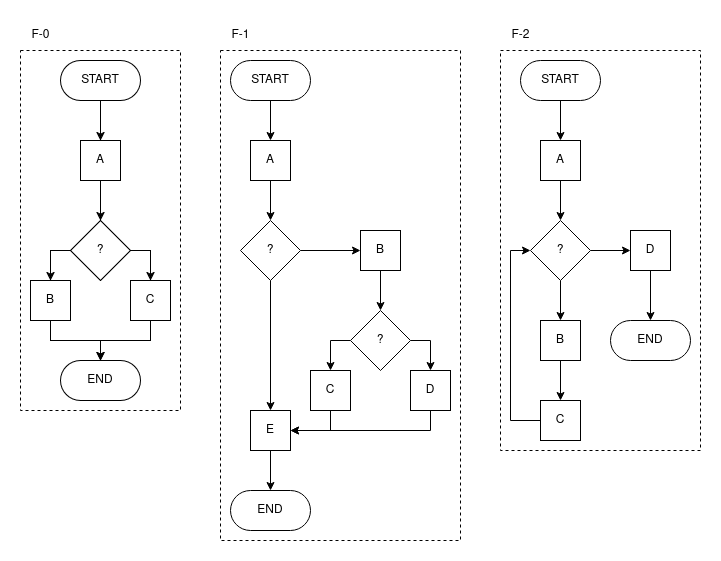

The diagram above was exported from draw.io. Its source (the exported page's mxGraphModel, read from the mxfile embedded in the PNG):
<mxGraphModel dx="1674" dy="821" grid="1" gridSize="10" guides="1" tooltips="1" connect="1" arrows="1" fold="1" page="1" pageScale="1" pageWidth="850" pageHeight="1100" math="0" shadow="0">
  <root>
    <mxCell id="0" />
    <mxCell id="1" parent="0" />
    <mxCell id="Vx-aH0fmJ4-ZPp3hsfa6-1" value="F-0" style="text;html=1;align=center;verticalAlign=middle;resizable=0;points=[];autosize=1;strokeColor=none;fillColor=none;" vertex="1" parent="1">
      <mxGeometry x="40" y="50" width="40" height="30" as="geometry" />
    </mxCell>
    <mxCell id="Vx-aH0fmJ4-ZPp3hsfa6-2" value="F-1" style="text;html=1;align=center;verticalAlign=middle;resizable=0;points=[];autosize=1;strokeColor=none;fillColor=none;" vertex="1" parent="1">
      <mxGeometry x="240" y="50" width="40" height="30" as="geometry" />
    </mxCell>
    <mxCell id="Vx-aH0fmJ4-ZPp3hsfa6-3" value="F-2" style="text;html=1;align=center;verticalAlign=middle;resizable=0;points=[];autosize=1;strokeColor=none;fillColor=none;" vertex="1" parent="1">
      <mxGeometry x="520" y="50" width="40" height="30" as="geometry" />
    </mxCell>
    <mxCell id="Vx-aH0fmJ4-ZPp3hsfa6-6" value="" style="rounded=0;whiteSpace=wrap;html=1;dashed=1;" vertex="1" parent="1">
      <mxGeometry x="40" y="80" width="160" height="360" as="geometry" />
    </mxCell>
    <mxCell id="Vx-aH0fmJ4-ZPp3hsfa6-7" style="edgeStyle=orthogonalEdgeStyle;rounded=0;orthogonalLoop=1;jettySize=auto;html=1;exitX=0.5;exitY=1;exitDx=0;exitDy=0;" edge="1" parent="1" source="Vx-aH0fmJ4-ZPp3hsfa6-8" target="Vx-aH0fmJ4-ZPp3hsfa6-14">
      <mxGeometry relative="1" as="geometry" />
    </mxCell>
    <mxCell id="Vx-aH0fmJ4-ZPp3hsfa6-8" value="A" style="rounded=0;whiteSpace=wrap;html=1;" vertex="1" parent="1">
      <mxGeometry x="100" y="170" width="40" height="40" as="geometry" />
    </mxCell>
    <mxCell id="Vx-aH0fmJ4-ZPp3hsfa6-9" style="edgeStyle=orthogonalEdgeStyle;rounded=0;orthogonalLoop=1;jettySize=auto;html=1;exitX=0.5;exitY=1;exitDx=0;exitDy=0;" edge="1" parent="1" source="Vx-aH0fmJ4-ZPp3hsfa6-10" target="Vx-aH0fmJ4-ZPp3hsfa6-8">
      <mxGeometry relative="1" as="geometry" />
    </mxCell>
    <mxCell id="Vx-aH0fmJ4-ZPp3hsfa6-10" value="START" style="rounded=1;whiteSpace=wrap;html=1;arcSize=50;" vertex="1" parent="1">
      <mxGeometry x="80" y="90" width="80" height="40" as="geometry" />
    </mxCell>
    <mxCell id="Vx-aH0fmJ4-ZPp3hsfa6-11" value="END" style="rounded=1;whiteSpace=wrap;html=1;arcSize=50;" vertex="1" parent="1">
      <mxGeometry x="80" y="390" width="80" height="40" as="geometry" />
    </mxCell>
    <mxCell id="Vx-aH0fmJ4-ZPp3hsfa6-12" style="edgeStyle=orthogonalEdgeStyle;rounded=0;orthogonalLoop=1;jettySize=auto;html=1;exitX=0;exitY=0.5;exitDx=0;exitDy=0;" edge="1" parent="1" source="Vx-aH0fmJ4-ZPp3hsfa6-14" target="Vx-aH0fmJ4-ZPp3hsfa6-16">
      <mxGeometry relative="1" as="geometry" />
    </mxCell>
    <mxCell id="Vx-aH0fmJ4-ZPp3hsfa6-13" style="edgeStyle=orthogonalEdgeStyle;rounded=0;orthogonalLoop=1;jettySize=auto;html=1;exitX=1;exitY=0.5;exitDx=0;exitDy=0;" edge="1" parent="1" source="Vx-aH0fmJ4-ZPp3hsfa6-14" target="Vx-aH0fmJ4-ZPp3hsfa6-18">
      <mxGeometry relative="1" as="geometry" />
    </mxCell>
    <mxCell id="Vx-aH0fmJ4-ZPp3hsfa6-14" value="?" style="rhombus;whiteSpace=wrap;html=1;" vertex="1" parent="1">
      <mxGeometry x="90" y="250" width="60" height="60" as="geometry" />
    </mxCell>
    <mxCell id="Vx-aH0fmJ4-ZPp3hsfa6-15" style="edgeStyle=orthogonalEdgeStyle;rounded=0;orthogonalLoop=1;jettySize=auto;html=1;exitX=0.5;exitY=1;exitDx=0;exitDy=0;" edge="1" parent="1" source="Vx-aH0fmJ4-ZPp3hsfa6-16" target="Vx-aH0fmJ4-ZPp3hsfa6-11">
      <mxGeometry relative="1" as="geometry" />
    </mxCell>
    <mxCell id="Vx-aH0fmJ4-ZPp3hsfa6-16" value="B" style="rounded=0;whiteSpace=wrap;html=1;" vertex="1" parent="1">
      <mxGeometry x="50" y="310" width="40" height="40" as="geometry" />
    </mxCell>
    <mxCell id="Vx-aH0fmJ4-ZPp3hsfa6-17" style="edgeStyle=orthogonalEdgeStyle;rounded=0;orthogonalLoop=1;jettySize=auto;html=1;exitX=0.5;exitY=1;exitDx=0;exitDy=0;" edge="1" parent="1" source="Vx-aH0fmJ4-ZPp3hsfa6-18" target="Vx-aH0fmJ4-ZPp3hsfa6-11">
      <mxGeometry relative="1" as="geometry" />
    </mxCell>
    <mxCell id="Vx-aH0fmJ4-ZPp3hsfa6-18" value="C" style="rounded=0;whiteSpace=wrap;html=1;" vertex="1" parent="1">
      <mxGeometry x="150" y="310" width="40" height="40" as="geometry" />
    </mxCell>
    <mxCell id="Vx-aH0fmJ4-ZPp3hsfa6-19" value="" style="rounded=0;whiteSpace=wrap;html=1;dashed=1;" vertex="1" parent="1">
      <mxGeometry x="240" y="80" width="240" height="490" as="geometry" />
    </mxCell>
    <mxCell id="Vx-aH0fmJ4-ZPp3hsfa6-20" style="edgeStyle=orthogonalEdgeStyle;rounded=0;orthogonalLoop=1;jettySize=auto;html=1;exitX=0.5;exitY=1;exitDx=0;exitDy=0;" edge="1" parent="1" source="Vx-aH0fmJ4-ZPp3hsfa6-21" target="Vx-aH0fmJ4-ZPp3hsfa6-26">
      <mxGeometry relative="1" as="geometry" />
    </mxCell>
    <mxCell id="Vx-aH0fmJ4-ZPp3hsfa6-21" value="E" style="rounded=0;whiteSpace=wrap;html=1;" vertex="1" parent="1">
      <mxGeometry x="270" y="440" width="40" height="40" as="geometry" />
    </mxCell>
    <mxCell id="Vx-aH0fmJ4-ZPp3hsfa6-22" style="edgeStyle=orthogonalEdgeStyle;rounded=0;orthogonalLoop=1;jettySize=auto;html=1;exitX=0.5;exitY=1;exitDx=0;exitDy=0;" edge="1" parent="1" source="Vx-aH0fmJ4-ZPp3hsfa6-23" target="Vx-aH0fmJ4-ZPp3hsfa6-29">
      <mxGeometry relative="1" as="geometry" />
    </mxCell>
    <mxCell id="Vx-aH0fmJ4-ZPp3hsfa6-23" value="A" style="rounded=0;whiteSpace=wrap;html=1;" vertex="1" parent="1">
      <mxGeometry x="270" y="170" width="40" height="40" as="geometry" />
    </mxCell>
    <mxCell id="Vx-aH0fmJ4-ZPp3hsfa6-24" style="edgeStyle=orthogonalEdgeStyle;rounded=0;orthogonalLoop=1;jettySize=auto;html=1;exitX=0.5;exitY=1;exitDx=0;exitDy=0;" edge="1" parent="1" source="Vx-aH0fmJ4-ZPp3hsfa6-25" target="Vx-aH0fmJ4-ZPp3hsfa6-23">
      <mxGeometry relative="1" as="geometry" />
    </mxCell>
    <mxCell id="Vx-aH0fmJ4-ZPp3hsfa6-25" value="START" style="rounded=1;whiteSpace=wrap;html=1;arcSize=50;" vertex="1" parent="1">
      <mxGeometry x="250" y="90" width="80" height="40" as="geometry" />
    </mxCell>
    <mxCell id="Vx-aH0fmJ4-ZPp3hsfa6-26" value="END" style="rounded=1;whiteSpace=wrap;html=1;arcSize=50;" vertex="1" parent="1">
      <mxGeometry x="250" y="520" width="80" height="40" as="geometry" />
    </mxCell>
    <mxCell id="Vx-aH0fmJ4-ZPp3hsfa6-27" style="edgeStyle=orthogonalEdgeStyle;rounded=0;orthogonalLoop=1;jettySize=auto;html=1;exitX=1;exitY=0.5;exitDx=0;exitDy=0;" edge="1" parent="1" source="Vx-aH0fmJ4-ZPp3hsfa6-29" target="Vx-aH0fmJ4-ZPp3hsfa6-31">
      <mxGeometry relative="1" as="geometry" />
    </mxCell>
    <mxCell id="Vx-aH0fmJ4-ZPp3hsfa6-28" style="edgeStyle=orthogonalEdgeStyle;rounded=0;orthogonalLoop=1;jettySize=auto;html=1;exitX=0.5;exitY=1;exitDx=0;exitDy=0;" edge="1" parent="1" source="Vx-aH0fmJ4-ZPp3hsfa6-29" target="Vx-aH0fmJ4-ZPp3hsfa6-21">
      <mxGeometry relative="1" as="geometry" />
    </mxCell>
    <mxCell id="Vx-aH0fmJ4-ZPp3hsfa6-29" value="?" style="rhombus;whiteSpace=wrap;html=1;" vertex="1" parent="1">
      <mxGeometry x="260" y="250" width="60" height="60" as="geometry" />
    </mxCell>
    <mxCell id="Vx-aH0fmJ4-ZPp3hsfa6-30" style="edgeStyle=orthogonalEdgeStyle;rounded=0;orthogonalLoop=1;jettySize=auto;html=1;exitX=0.5;exitY=1;exitDx=0;exitDy=0;" edge="1" parent="1" source="Vx-aH0fmJ4-ZPp3hsfa6-31" target="Vx-aH0fmJ4-ZPp3hsfa6-38">
      <mxGeometry relative="1" as="geometry" />
    </mxCell>
    <mxCell id="Vx-aH0fmJ4-ZPp3hsfa6-31" value="B" style="rounded=0;whiteSpace=wrap;html=1;" vertex="1" parent="1">
      <mxGeometry x="380" y="260" width="40" height="40" as="geometry" />
    </mxCell>
    <mxCell id="Vx-aH0fmJ4-ZPp3hsfa6-32" style="edgeStyle=orthogonalEdgeStyle;rounded=0;orthogonalLoop=1;jettySize=auto;html=1;exitX=0.5;exitY=1;exitDx=0;exitDy=0;entryX=1;entryY=0.5;entryDx=0;entryDy=0;" edge="1" parent="1" source="Vx-aH0fmJ4-ZPp3hsfa6-33" target="Vx-aH0fmJ4-ZPp3hsfa6-21">
      <mxGeometry relative="1" as="geometry" />
    </mxCell>
    <mxCell id="Vx-aH0fmJ4-ZPp3hsfa6-33" value="C" style="rounded=0;whiteSpace=wrap;html=1;" vertex="1" parent="1">
      <mxGeometry x="330" y="400" width="40" height="40" as="geometry" />
    </mxCell>
    <mxCell id="Vx-aH0fmJ4-ZPp3hsfa6-34" style="edgeStyle=orthogonalEdgeStyle;rounded=0;orthogonalLoop=1;jettySize=auto;html=1;exitX=0.5;exitY=1;exitDx=0;exitDy=0;entryX=1;entryY=0.5;entryDx=0;entryDy=0;" edge="1" parent="1" source="Vx-aH0fmJ4-ZPp3hsfa6-35" target="Vx-aH0fmJ4-ZPp3hsfa6-21">
      <mxGeometry relative="1" as="geometry">
        <mxPoint x="310" y="490" as="targetPoint" />
        <Array as="points">
          <mxPoint x="450" y="460" />
        </Array>
      </mxGeometry>
    </mxCell>
    <mxCell id="Vx-aH0fmJ4-ZPp3hsfa6-35" value="D" style="rounded=0;whiteSpace=wrap;html=1;" vertex="1" parent="1">
      <mxGeometry x="430" y="400" width="40" height="40" as="geometry" />
    </mxCell>
    <mxCell id="Vx-aH0fmJ4-ZPp3hsfa6-36" style="edgeStyle=orthogonalEdgeStyle;rounded=0;orthogonalLoop=1;jettySize=auto;html=1;exitX=1;exitY=0.5;exitDx=0;exitDy=0;" edge="1" parent="1" source="Vx-aH0fmJ4-ZPp3hsfa6-38" target="Vx-aH0fmJ4-ZPp3hsfa6-35">
      <mxGeometry relative="1" as="geometry" />
    </mxCell>
    <mxCell id="Vx-aH0fmJ4-ZPp3hsfa6-37" style="edgeStyle=orthogonalEdgeStyle;rounded=0;orthogonalLoop=1;jettySize=auto;html=1;exitX=0;exitY=0.5;exitDx=0;exitDy=0;" edge="1" parent="1" source="Vx-aH0fmJ4-ZPp3hsfa6-38" target="Vx-aH0fmJ4-ZPp3hsfa6-33">
      <mxGeometry relative="1" as="geometry" />
    </mxCell>
    <mxCell id="Vx-aH0fmJ4-ZPp3hsfa6-38" value="?" style="rhombus;whiteSpace=wrap;html=1;" vertex="1" parent="1">
      <mxGeometry x="370" y="340" width="60" height="60" as="geometry" />
    </mxCell>
    <mxCell id="Vx-aH0fmJ4-ZPp3hsfa6-39" value="" style="rounded=0;whiteSpace=wrap;html=1;dashed=1;" vertex="1" parent="1">
      <mxGeometry x="520" y="80" width="200" height="400" as="geometry" />
    </mxCell>
    <mxCell id="Vx-aH0fmJ4-ZPp3hsfa6-40" style="edgeStyle=orthogonalEdgeStyle;rounded=0;orthogonalLoop=1;jettySize=auto;html=1;exitX=0.5;exitY=1;exitDx=0;exitDy=0;" edge="1" parent="1" source="Vx-aH0fmJ4-ZPp3hsfa6-41" target="Vx-aH0fmJ4-ZPp3hsfa6-47">
      <mxGeometry relative="1" as="geometry" />
    </mxCell>
    <mxCell id="Vx-aH0fmJ4-ZPp3hsfa6-41" value="A" style="rounded=0;whiteSpace=wrap;html=1;" vertex="1" parent="1">
      <mxGeometry x="560" y="170" width="40" height="40" as="geometry" />
    </mxCell>
    <mxCell id="Vx-aH0fmJ4-ZPp3hsfa6-42" style="edgeStyle=orthogonalEdgeStyle;rounded=0;orthogonalLoop=1;jettySize=auto;html=1;exitX=0.5;exitY=1;exitDx=0;exitDy=0;" edge="1" parent="1" source="Vx-aH0fmJ4-ZPp3hsfa6-43" target="Vx-aH0fmJ4-ZPp3hsfa6-41">
      <mxGeometry relative="1" as="geometry" />
    </mxCell>
    <mxCell id="Vx-aH0fmJ4-ZPp3hsfa6-43" value="START" style="rounded=1;whiteSpace=wrap;html=1;arcSize=50;" vertex="1" parent="1">
      <mxGeometry x="540" y="90" width="80" height="40" as="geometry" />
    </mxCell>
    <mxCell id="Vx-aH0fmJ4-ZPp3hsfa6-44" value="END" style="rounded=1;whiteSpace=wrap;html=1;arcSize=50;" vertex="1" parent="1">
      <mxGeometry x="630" y="350" width="80" height="40" as="geometry" />
    </mxCell>
    <mxCell id="Vx-aH0fmJ4-ZPp3hsfa6-45" style="edgeStyle=orthogonalEdgeStyle;rounded=0;orthogonalLoop=1;jettySize=auto;html=1;exitX=0.5;exitY=1;exitDx=0;exitDy=0;" edge="1" parent="1" source="Vx-aH0fmJ4-ZPp3hsfa6-47" target="Vx-aH0fmJ4-ZPp3hsfa6-49">
      <mxGeometry relative="1" as="geometry" />
    </mxCell>
    <mxCell id="Vx-aH0fmJ4-ZPp3hsfa6-46" style="edgeStyle=orthogonalEdgeStyle;rounded=0;orthogonalLoop=1;jettySize=auto;html=1;exitX=1;exitY=0.5;exitDx=0;exitDy=0;" edge="1" parent="1" source="Vx-aH0fmJ4-ZPp3hsfa6-47" target="Vx-aH0fmJ4-ZPp3hsfa6-53">
      <mxGeometry relative="1" as="geometry" />
    </mxCell>
    <mxCell id="Vx-aH0fmJ4-ZPp3hsfa6-47" value="?" style="rhombus;whiteSpace=wrap;html=1;" vertex="1" parent="1">
      <mxGeometry x="550" y="250" width="60" height="60" as="geometry" />
    </mxCell>
    <mxCell id="Vx-aH0fmJ4-ZPp3hsfa6-48" style="edgeStyle=orthogonalEdgeStyle;rounded=0;orthogonalLoop=1;jettySize=auto;html=1;exitX=0.5;exitY=1;exitDx=0;exitDy=0;" edge="1" parent="1" source="Vx-aH0fmJ4-ZPp3hsfa6-49" target="Vx-aH0fmJ4-ZPp3hsfa6-51">
      <mxGeometry relative="1" as="geometry" />
    </mxCell>
    <mxCell id="Vx-aH0fmJ4-ZPp3hsfa6-49" value="B" style="rounded=0;whiteSpace=wrap;html=1;" vertex="1" parent="1">
      <mxGeometry x="560" y="350" width="40" height="40" as="geometry" />
    </mxCell>
    <mxCell id="Vx-aH0fmJ4-ZPp3hsfa6-50" style="edgeStyle=orthogonalEdgeStyle;rounded=0;orthogonalLoop=1;jettySize=auto;html=1;exitX=0;exitY=0.5;exitDx=0;exitDy=0;entryX=0;entryY=0.5;entryDx=0;entryDy=0;" edge="1" parent="1" source="Vx-aH0fmJ4-ZPp3hsfa6-51" target="Vx-aH0fmJ4-ZPp3hsfa6-47">
      <mxGeometry relative="1" as="geometry" />
    </mxCell>
    <mxCell id="Vx-aH0fmJ4-ZPp3hsfa6-51" value="C" style="rounded=0;whiteSpace=wrap;html=1;" vertex="1" parent="1">
      <mxGeometry x="560" y="430" width="40" height="40" as="geometry" />
    </mxCell>
    <mxCell id="Vx-aH0fmJ4-ZPp3hsfa6-52" style="edgeStyle=orthogonalEdgeStyle;rounded=0;orthogonalLoop=1;jettySize=auto;html=1;exitX=0.5;exitY=1;exitDx=0;exitDy=0;" edge="1" parent="1" source="Vx-aH0fmJ4-ZPp3hsfa6-53" target="Vx-aH0fmJ4-ZPp3hsfa6-44">
      <mxGeometry relative="1" as="geometry" />
    </mxCell>
    <mxCell id="Vx-aH0fmJ4-ZPp3hsfa6-53" value="D" style="rounded=0;whiteSpace=wrap;html=1;" vertex="1" parent="1">
      <mxGeometry x="650" y="260" width="40" height="40" as="geometry" />
    </mxCell>
  </root>
</mxGraphModel>